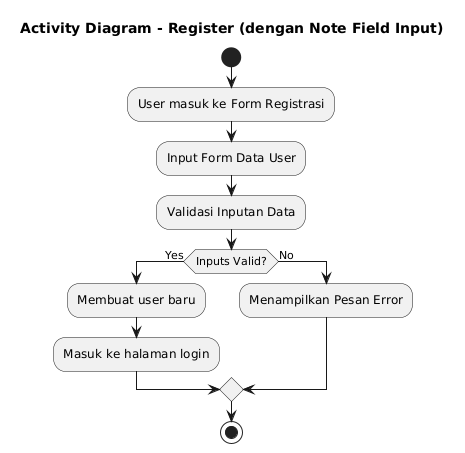

The diagram above was rendered by PlantUML. Its source (embedded in the PNG):
@startuml
title Activity Diagram - Register (dengan Note Field Input)

start
:User masuk ke Form Registrasi;
:Input Form Data User;
:Validasi Inputan Data;
if (Inputs Valid?) then (Yes)
  :Membuat user baru;
  :Masuk ke halaman login;
else (No)
  :Menampilkan Pesan Error;
endif
stop
@enduml